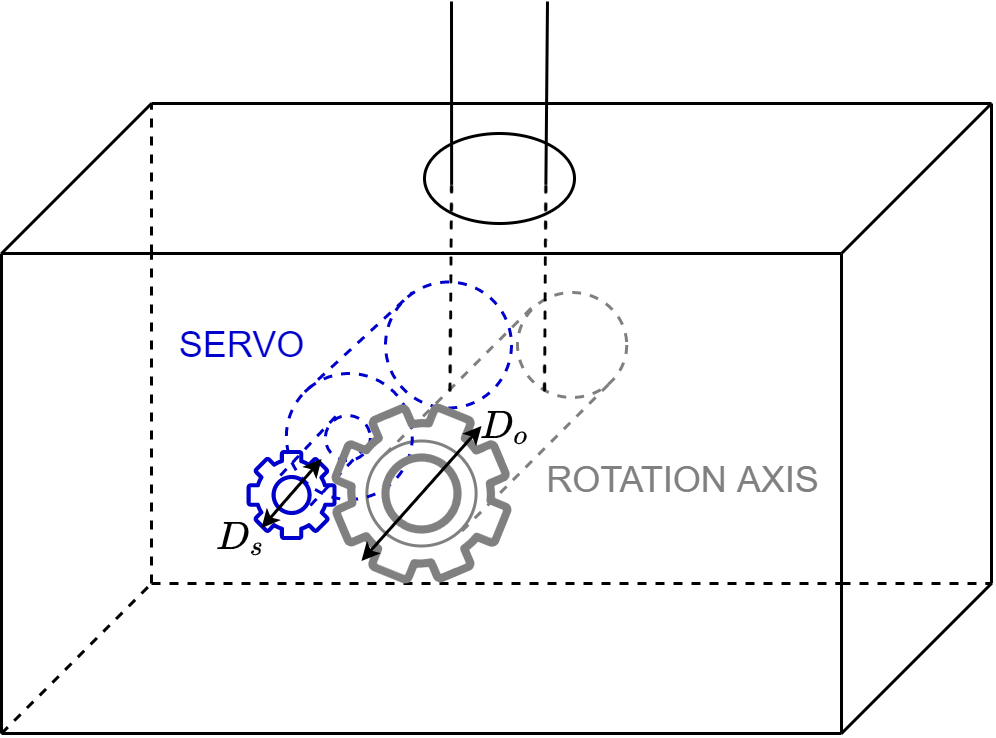

The diagram above was exported from draw.io. Its source (the exported page's mxGraphModel, read from the mxfile embedded in the PNG):
<mxGraphModel dx="474" dy="243" grid="1" gridSize="10" guides="1" tooltips="1" connect="1" arrows="1" fold="1" page="1" pageScale="1" pageWidth="827" pageHeight="1169" math="1" shadow="0">
  <root>
    <mxCell id="0" />
    <mxCell id="1" parent="0" />
    <mxCell id="rWGTa2Nheo7QbA5vjwSm-15" value="" style="endArrow=none;html=1;rounded=0;" edge="1" parent="1">
      <mxGeometry width="50" height="50" relative="1" as="geometry">
        <mxPoint x="440" y="440" as="sourcePoint" />
        <mxPoint x="490" y="390" as="targetPoint" />
      </mxGeometry>
    </mxCell>
    <mxCell id="rWGTa2Nheo7QbA5vjwSm-17" value="" style="endArrow=none;html=1;rounded=0;" edge="1" parent="1">
      <mxGeometry width="50" height="50" relative="1" as="geometry">
        <mxPoint x="440" y="600" as="sourcePoint" />
        <mxPoint x="490" y="550" as="targetPoint" />
      </mxGeometry>
    </mxCell>
    <mxCell id="rWGTa2Nheo7QbA5vjwSm-18" value="" style="endArrow=none;html=1;rounded=0;" edge="1" parent="1">
      <mxGeometry width="50" height="50" relative="1" as="geometry">
        <mxPoint x="160" y="440" as="sourcePoint" />
        <mxPoint x="210" y="390" as="targetPoint" />
      </mxGeometry>
    </mxCell>
    <mxCell id="rWGTa2Nheo7QbA5vjwSm-19" value="" style="endArrow=none;html=1;rounded=0;exitX=0;exitY=1;exitDx=0;exitDy=0;dashed=1;" edge="1" parent="1">
      <mxGeometry width="50" height="50" relative="1" as="geometry">
        <mxPoint x="209.9999999999999" y="550" as="sourcePoint" />
        <mxPoint x="210" y="440" as="targetPoint" />
      </mxGeometry>
    </mxCell>
    <mxCell id="rWGTa2Nheo7QbA5vjwSm-20" value="" style="endArrow=none;html=1;rounded=0;jumpStyle=none;dashed=1;" edge="1" parent="1">
      <mxGeometry width="50" height="50" relative="1" as="geometry">
        <mxPoint x="210" y="550" as="sourcePoint" />
        <mxPoint x="440" y="550" as="targetPoint" />
      </mxGeometry>
    </mxCell>
    <mxCell id="rWGTa2Nheo7QbA5vjwSm-21" value="" style="endArrow=none;html=1;rounded=0;dashed=1;" edge="1" parent="1">
      <mxGeometry width="50" height="50" relative="1" as="geometry">
        <mxPoint x="160" y="600" as="sourcePoint" />
        <mxPoint x="210" y="550" as="targetPoint" />
      </mxGeometry>
    </mxCell>
    <mxCell id="rWGTa2Nheo7QbA5vjwSm-23" value="" style="ellipse;whiteSpace=wrap;html=1;shadow=0;sketch=0;strokeColor=#808080;strokeWidth=1;fillColor=none;gradientColor=none;gradientDirection=radial;" vertex="1" parent="1">
      <mxGeometry x="281.79999999999995" y="502.5" width="36.41" height="35" as="geometry" />
    </mxCell>
    <mxCell id="rWGTa2Nheo7QbA5vjwSm-24" value="" style="endArrow=none;html=1;rounded=0;jumpStyle=none;" edge="1" parent="1">
      <mxGeometry width="50" height="50" relative="1" as="geometry">
        <mxPoint x="160" y="600" as="sourcePoint" />
        <mxPoint x="440" y="600" as="targetPoint" />
      </mxGeometry>
    </mxCell>
    <mxCell id="rWGTa2Nheo7QbA5vjwSm-25" value="" style="endArrow=none;html=1;rounded=0;jumpStyle=none;" edge="1" parent="1">
      <mxGeometry width="50" height="50" relative="1" as="geometry">
        <mxPoint x="160" y="440" as="sourcePoint" />
        <mxPoint x="440" y="440" as="targetPoint" />
      </mxGeometry>
    </mxCell>
    <mxCell id="rWGTa2Nheo7QbA5vjwSm-26" value="" style="endArrow=none;html=1;rounded=0;jumpStyle=none;" edge="1" parent="1">
      <mxGeometry width="50" height="50" relative="1" as="geometry">
        <mxPoint x="160" y="600" as="sourcePoint" />
        <mxPoint x="160" y="440" as="targetPoint" />
      </mxGeometry>
    </mxCell>
    <mxCell id="rWGTa2Nheo7QbA5vjwSm-27" value="" style="endArrow=none;html=1;rounded=0;jumpStyle=none;" edge="1" parent="1">
      <mxGeometry width="50" height="50" relative="1" as="geometry">
        <mxPoint x="440" y="600" as="sourcePoint" />
        <mxPoint x="440" y="440" as="targetPoint" />
      </mxGeometry>
    </mxCell>
    <mxCell id="rWGTa2Nheo7QbA5vjwSm-28" value="" style="endArrow=none;html=1;rounded=0;jumpStyle=none;" edge="1" parent="1">
      <mxGeometry width="50" height="50" relative="1" as="geometry">
        <mxPoint x="490" y="550" as="sourcePoint" />
        <mxPoint x="490" y="390" as="targetPoint" />
      </mxGeometry>
    </mxCell>
    <mxCell id="rWGTa2Nheo7QbA5vjwSm-29" value="" style="endArrow=none;html=1;rounded=0;jumpStyle=none;" edge="1" parent="1">
      <mxGeometry width="50" height="50" relative="1" as="geometry">
        <mxPoint x="210" y="390" as="sourcePoint" />
        <mxPoint x="490" y="390" as="targetPoint" />
      </mxGeometry>
    </mxCell>
    <mxCell id="rWGTa2Nheo7QbA5vjwSm-30" value="" style="endArrow=none;html=1;rounded=0;jumpStyle=none;dashed=1;" edge="1" parent="1">
      <mxGeometry width="50" height="50" relative="1" as="geometry">
        <mxPoint x="210" y="440" as="sourcePoint" />
        <mxPoint x="210" y="390" as="targetPoint" />
      </mxGeometry>
    </mxCell>
    <mxCell id="rWGTa2Nheo7QbA5vjwSm-31" value="" style="endArrow=none;html=1;rounded=0;jumpStyle=none;dashed=1;" edge="1" parent="1">
      <mxGeometry width="50" height="50" relative="1" as="geometry">
        <mxPoint x="440" y="550" as="sourcePoint" />
        <mxPoint x="490" y="550" as="targetPoint" />
      </mxGeometry>
    </mxCell>
    <mxCell id="rWGTa2Nheo7QbA5vjwSm-32" value="" style="ellipse;whiteSpace=wrap;html=1;shadow=0;sketch=0;strokeColor=#808080;strokeWidth=1;fillColor=none;gradientColor=none;gradientDirection=radial;dashed=1;" vertex="1" parent="1">
      <mxGeometry x="331.99999999999994" y="453" width="36.41" height="35" as="geometry" />
    </mxCell>
    <mxCell id="rWGTa2Nheo7QbA5vjwSm-33" value="" style="endArrow=none;html=1;rounded=0;dashed=1;strokeColor=#808080;" edge="1" parent="1">
      <mxGeometry width="50" height="50" relative="1" as="geometry">
        <mxPoint x="287.8" y="507" as="sourcePoint" />
        <mxPoint x="337.8" y="457" as="targetPoint" />
      </mxGeometry>
    </mxCell>
    <mxCell id="rWGTa2Nheo7QbA5vjwSm-35" value="" style="endArrow=none;html=1;rounded=0;dashed=1;strokeColor=#808080;" edge="1" parent="1">
      <mxGeometry width="50" height="50" relative="1" as="geometry">
        <mxPoint x="313.49999999999994" y="532.5" as="sourcePoint" />
        <mxPoint x="363.49999999999994" y="482.5" as="targetPoint" />
      </mxGeometry>
    </mxCell>
    <mxCell id="rWGTa2Nheo7QbA5vjwSm-56" value="" style="endArrow=none;html=1;rounded=0;jumpStyle=none;exitX=1;exitY=1;exitDx=0;exitDy=0;" edge="1" parent="1">
      <mxGeometry width="50" height="50" relative="1" as="geometry">
        <mxPoint x="341.4588736941889" y="417.09730526851945" as="sourcePoint" />
        <mxPoint x="342" y="356" as="targetPoint" />
      </mxGeometry>
    </mxCell>
    <mxCell id="rWGTa2Nheo7QbA5vjwSm-57" value="" style="endArrow=none;html=1;rounded=0;jumpStyle=none;exitX=0;exitY=1;exitDx=0;exitDy=0;" edge="1" parent="1">
      <mxGeometry width="50" height="50" relative="1" as="geometry">
        <mxPoint x="310.0411263058111" y="417.09730526851945" as="sourcePoint" />
        <mxPoint x="310" y="356" as="targetPoint" />
      </mxGeometry>
    </mxCell>
    <mxCell id="rWGTa2Nheo7QbA5vjwSm-58" value="" style="ellipse;whiteSpace=wrap;html=1;shadow=0;sketch=0;strokeColor=#000000;strokeWidth=1;fillColor=none;gradientColor=none;gradientDirection=radial;" vertex="1" parent="1">
      <mxGeometry x="301" y="400" width="50" height="30" as="geometry" />
    </mxCell>
    <mxCell id="rWGTa2Nheo7QbA5vjwSm-61" value="" style="endArrow=none;html=1;rounded=0;jumpStyle=none;entryX=1;entryY=1;entryDx=0;entryDy=0;dashed=1;" edge="1" parent="1">
      <mxGeometry width="50" height="50" relative="1" as="geometry">
        <mxPoint x="341" y="486" as="sourcePoint" />
        <mxPoint x="341.4588736941889" y="417.09730526851945" as="targetPoint" />
      </mxGeometry>
    </mxCell>
    <mxCell id="rWGTa2Nheo7QbA5vjwSm-67" value="ROTATION AXIS" style="text;html=1;align=center;verticalAlign=middle;resizable=0;points=[];autosize=1;strokeColor=none;fillColor=none;fontColor=#808080;" vertex="1" parent="1">
      <mxGeometry x="332" y="505.5" width="110" height="20" as="geometry" />
    </mxCell>
    <mxCell id="rWGTa2Nheo7QbA5vjwSm-68" value="" style="group;strokeColor=none;labelBorderColor=#7EFF3D;" vertex="1" connectable="0" parent="1">
      <mxGeometry x="241.7" y="449.5" width="88.30000000000001" height="86" as="geometry" />
    </mxCell>
    <mxCell id="rWGTa2Nheo7QbA5vjwSm-49" value="" style="ellipse;whiteSpace=wrap;html=1;aspect=fixed;shadow=0;sketch=0;strokeWidth=1;gradientDirection=radial;dashed=1;strokeColor=#0000CC;fillColor=none;" vertex="1" parent="rWGTa2Nheo7QbA5vjwSm-68">
      <mxGeometry x="46.30000000000001" width="42" height="42" as="geometry" />
    </mxCell>
    <mxCell id="rWGTa2Nheo7QbA5vjwSm-51" value="" style="endArrow=none;html=1;rounded=0;jumpStyle=none;exitX=0;exitY=0;exitDx=0;exitDy=0;dashed=1;fillColor=#647687;strokeColor=#0000CC;" edge="1" parent="rWGTa2Nheo7QbA5vjwSm-68">
      <mxGeometry width="50" height="50" relative="1" as="geometry">
        <mxPoint x="19.40075759508244" y="36.650757595082496" as="sourcePoint" />
        <mxPoint x="55.25" y="3.5" as="targetPoint" />
      </mxGeometry>
    </mxCell>
    <mxCell id="rWGTa2Nheo7QbA5vjwSm-54" value="" style="ellipse;whiteSpace=wrap;html=1;aspect=fixed;shadow=0;sketch=0;strokeWidth=1;gradientDirection=radial;dashed=1;strokeColor=#0000CC;fillColor=none;" vertex="1" parent="rWGTa2Nheo7QbA5vjwSm-68">
      <mxGeometry x="13.25" y="30.5" width="42" height="42" as="geometry" />
    </mxCell>
    <mxCell id="rWGTa2Nheo7QbA5vjwSm-52" value="" style="ellipse;whiteSpace=wrap;html=1;aspect=fixed;shadow=0;sketch=0;strokeColor=#0000CC;strokeWidth=1;fillColor=none;gradientDirection=radial;dashed=1;fontColor=#ffffff;" vertex="1" parent="rWGTa2Nheo7QbA5vjwSm-68">
      <mxGeometry x="26.25" y="44.5" width="15" height="15" as="geometry" />
    </mxCell>
    <mxCell id="rWGTa2Nheo7QbA5vjwSm-53" value="" style="sketch=0;outlineConnect=0;fontColor=#ffffff;fillColor=#0000CC;strokeColor=#0000CC;dashed=0;verticalLabelPosition=bottom;verticalAlign=top;align=center;html=1;fontSize=12;fontStyle=0;aspect=fixed;pointerEvents=1;shape=mxgraph.aws4.gear;shadow=0;" vertex="1" parent="rWGTa2Nheo7QbA5vjwSm-68">
      <mxGeometry y="56" width="30" height="30" as="geometry" />
    </mxCell>
    <mxCell id="rWGTa2Nheo7QbA5vjwSm-65" value="" style="endArrow=none;html=1;rounded=0;dashed=1;jumpStyle=none;fillColor=#647687;strokeColor=#0000CC;" edge="1" parent="rWGTa2Nheo7QbA5vjwSm-68">
      <mxGeometry width="50" height="50" relative="1" as="geometry">
        <mxPoint x="11.25" y="64.5" as="sourcePoint" />
        <mxPoint x="30" y="44.5" as="targetPoint" />
      </mxGeometry>
    </mxCell>
    <mxCell id="rWGTa2Nheo7QbA5vjwSm-66" value="" style="endArrow=none;html=1;rounded=0;dashed=1;jumpStyle=none;fillColor=#647687;strokeColor=#0000CC;" edge="1" parent="rWGTa2Nheo7QbA5vjwSm-68">
      <mxGeometry width="50" height="50" relative="1" as="geometry">
        <mxPoint x="21.25" y="74.5" as="sourcePoint" />
        <mxPoint x="40" y="54.5" as="targetPoint" />
      </mxGeometry>
    </mxCell>
    <mxCell id="rWGTa2Nheo7QbA5vjwSm-75" value="" style="endArrow=classic;startArrow=classic;html=1;rounded=0;fontColor=#808080;strokeColor=#000000;jumpStyle=none;endSize=3;startSize=3;jumpSize=6;" edge="1" parent="rWGTa2Nheo7QbA5vjwSm-68">
      <mxGeometry width="50" height="50" relative="1" as="geometry">
        <mxPoint x="5" y="82" as="sourcePoint" />
        <mxPoint x="25" y="59" as="targetPoint" />
      </mxGeometry>
    </mxCell>
    <mxCell id="rWGTa2Nheo7QbA5vjwSm-69" value="" style="endArrow=none;html=1;rounded=0;jumpStyle=none;entryX=1;entryY=1;entryDx=0;entryDy=0;dashed=1;" edge="1" parent="1">
      <mxGeometry width="50" height="50" relative="1" as="geometry">
        <mxPoint x="309.5" y="486" as="sourcePoint" />
        <mxPoint x="310.0341724093769" y="417.0572165924815" as="targetPoint" />
      </mxGeometry>
    </mxCell>
    <mxCell id="rWGTa2Nheo7QbA5vjwSm-70" value="SERVO" style="text;html=1;align=center;verticalAlign=middle;resizable=0;points=[];autosize=1;strokeColor=none;fillColor=none;fontColor=#0000CC;" vertex="1" parent="1">
      <mxGeometry x="210" y="460.5" width="60" height="20" as="geometry" />
    </mxCell>
    <mxCell id="rWGTa2Nheo7QbA5vjwSm-55" value="" style="sketch=0;outlineConnect=0;fontColor=#232F3E;gradientColor=none;fillColor=#808080;strokeColor=none;dashed=0;verticalLabelPosition=bottom;verticalAlign=top;align=center;html=1;fontSize=12;fontStyle=0;aspect=fixed;pointerEvents=1;shape=mxgraph.aws4.gear;shadow=0;rotation=22;spacing=2;strokeWidth=1;" vertex="1" parent="1">
      <mxGeometry x="270" y="490" width="60" height="60" as="geometry" />
    </mxCell>
    <mxCell id="rWGTa2Nheo7QbA5vjwSm-72" value="" style="endArrow=classic;startArrow=classic;html=1;rounded=0;fontColor=#808080;strokeColor=#000000;jumpStyle=none;endSize=3;startSize=3;jumpSize=6;" edge="1" parent="1">
      <mxGeometry width="50" height="50" relative="1" as="geometry">
        <mxPoint x="280" y="542.5" as="sourcePoint" />
        <mxPoint x="320" y="497.5" as="targetPoint" />
      </mxGeometry>
    </mxCell>
    <mxCell id="rWGTa2Nheo7QbA5vjwSm-73" value="&lt;span style=&quot;font-family: helvetica; font-size: 11px; font-style: normal; letter-spacing: normal; text-align: center; text-indent: 0px; text-transform: none; word-spacing: 0px; background-color: rgb(248, 249, 250); display: inline; float: none;&quot;&gt;\[D_o\]&lt;/span&gt;" style="text;whiteSpace=wrap;html=1;fontColor=#000000;fontSize=11;fontStyle=0" vertex="1" parent="1">
      <mxGeometry x="318.21000000000004" y="472.5" width="30" height="30" as="geometry" />
    </mxCell>
    <mxCell id="rWGTa2Nheo7QbA5vjwSm-76" value="&lt;span style=&quot;font-family: &amp;#34;helvetica&amp;#34; ; font-size: 11px ; font-style: normal ; letter-spacing: normal ; text-align: center ; text-indent: 0px ; text-transform: none ; word-spacing: 0px ; background-color: rgb(248 , 249 , 250) ; display: inline ; float: none&quot;&gt;\[D_s\]&lt;/span&gt;" style="text;whiteSpace=wrap;html=1;fontColor=#000000;fontSize=11;fontStyle=0" vertex="1" parent="1">
      <mxGeometry x="230.00000000000006" y="510" width="30" height="30" as="geometry" />
    </mxCell>
  </root>
</mxGraphModel>